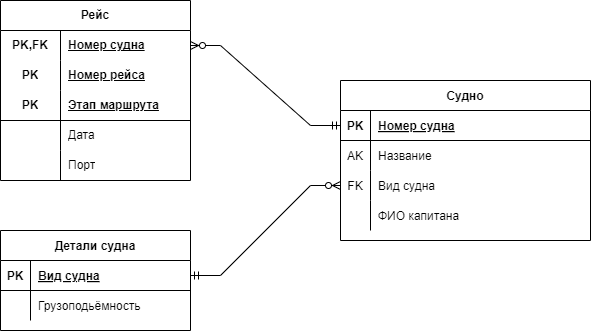

The diagram above was exported from draw.io. Its source (the exported page's mxGraphModel, read from the mxfile embedded in the PNG):
<mxGraphModel dx="1338" dy="828" grid="1" gridSize="10" guides="1" tooltips="1" connect="1" arrows="1" fold="1" page="1" pageScale="1" pageWidth="850" pageHeight="1100" math="0" shadow="0" extFonts="Permanent Marker^https://fonts.googleapis.com/css?family=Permanent+Marker">
  <root>
    <mxCell id="0" />
    <mxCell id="1" parent="0" />
    <mxCell id="ffb_9wgyokFleBMDdoG3-15" value="Судно" style="shape=table;startSize=30;container=1;collapsible=1;childLayout=tableLayout;fixedRows=1;rowLines=0;fontStyle=1;align=center;resizeLast=1;" parent="1" vertex="1">
      <mxGeometry x="460" y="160" width="250" height="160" as="geometry" />
    </mxCell>
    <mxCell id="ffb_9wgyokFleBMDdoG3-16" value="" style="shape=partialRectangle;collapsible=0;dropTarget=0;pointerEvents=0;fillColor=none;points=[[0,0.5],[1,0.5]];portConstraint=eastwest;top=0;left=0;right=0;bottom=1;" parent="ffb_9wgyokFleBMDdoG3-15" vertex="1">
      <mxGeometry y="30" width="250" height="30" as="geometry" />
    </mxCell>
    <mxCell id="ffb_9wgyokFleBMDdoG3-17" value="PK" style="shape=partialRectangle;overflow=hidden;connectable=0;fillColor=none;top=0;left=0;bottom=0;right=0;fontStyle=1;" parent="ffb_9wgyokFleBMDdoG3-16" vertex="1">
      <mxGeometry width="30" height="30" as="geometry">
        <mxRectangle width="30" height="30" as="alternateBounds" />
      </mxGeometry>
    </mxCell>
    <mxCell id="ffb_9wgyokFleBMDdoG3-18" value="Номер судна" style="shape=partialRectangle;overflow=hidden;connectable=0;fillColor=none;top=0;left=0;bottom=0;right=0;align=left;spacingLeft=6;fontStyle=5;" parent="ffb_9wgyokFleBMDdoG3-16" vertex="1">
      <mxGeometry x="30" width="220" height="30" as="geometry">
        <mxRectangle width="220" height="30" as="alternateBounds" />
      </mxGeometry>
    </mxCell>
    <mxCell id="ffb_9wgyokFleBMDdoG3-19" value="" style="shape=partialRectangle;collapsible=0;dropTarget=0;pointerEvents=0;fillColor=none;points=[[0,0.5],[1,0.5]];portConstraint=eastwest;top=0;left=0;right=0;bottom=0;" parent="ffb_9wgyokFleBMDdoG3-15" vertex="1">
      <mxGeometry y="60" width="250" height="30" as="geometry" />
    </mxCell>
    <mxCell id="ffb_9wgyokFleBMDdoG3-20" value="AK" style="shape=partialRectangle;overflow=hidden;connectable=0;fillColor=none;top=0;left=0;bottom=0;right=0;" parent="ffb_9wgyokFleBMDdoG3-19" vertex="1">
      <mxGeometry width="30" height="30" as="geometry">
        <mxRectangle width="30" height="30" as="alternateBounds" />
      </mxGeometry>
    </mxCell>
    <mxCell id="ffb_9wgyokFleBMDdoG3-21" value="Название" style="shape=partialRectangle;overflow=hidden;connectable=0;fillColor=none;top=0;left=0;bottom=0;right=0;align=left;spacingLeft=6;" parent="ffb_9wgyokFleBMDdoG3-19" vertex="1">
      <mxGeometry x="30" width="220" height="30" as="geometry">
        <mxRectangle width="220" height="30" as="alternateBounds" />
      </mxGeometry>
    </mxCell>
    <mxCell id="ffb_9wgyokFleBMDdoG3-22" style="shape=partialRectangle;collapsible=0;dropTarget=0;pointerEvents=0;fillColor=none;points=[[0,0.5],[1,0.5]];portConstraint=eastwest;top=0;left=0;right=0;bottom=0;" parent="ffb_9wgyokFleBMDdoG3-15" vertex="1">
      <mxGeometry y="90" width="250" height="30" as="geometry" />
    </mxCell>
    <mxCell id="ffb_9wgyokFleBMDdoG3-23" value="FK" style="shape=partialRectangle;overflow=hidden;connectable=0;fillColor=none;top=0;left=0;bottom=0;right=0;" parent="ffb_9wgyokFleBMDdoG3-22" vertex="1">
      <mxGeometry width="30" height="30" as="geometry">
        <mxRectangle width="30" height="30" as="alternateBounds" />
      </mxGeometry>
    </mxCell>
    <mxCell id="ffb_9wgyokFleBMDdoG3-24" value="Вид судна" style="shape=partialRectangle;overflow=hidden;connectable=0;fillColor=none;top=0;left=0;bottom=0;right=0;align=left;spacingLeft=6;" parent="ffb_9wgyokFleBMDdoG3-22" vertex="1">
      <mxGeometry x="30" width="220" height="30" as="geometry">
        <mxRectangle width="220" height="30" as="alternateBounds" />
      </mxGeometry>
    </mxCell>
    <mxCell id="ffb_9wgyokFleBMDdoG3-28" style="shape=partialRectangle;collapsible=0;dropTarget=0;pointerEvents=0;fillColor=none;points=[[0,0.5],[1,0.5]];portConstraint=eastwest;top=0;left=0;right=0;bottom=0;" parent="ffb_9wgyokFleBMDdoG3-15" vertex="1">
      <mxGeometry y="120" width="250" height="30" as="geometry" />
    </mxCell>
    <mxCell id="ffb_9wgyokFleBMDdoG3-29" style="shape=partialRectangle;overflow=hidden;connectable=0;fillColor=none;top=0;left=0;bottom=0;right=0;" parent="ffb_9wgyokFleBMDdoG3-28" vertex="1">
      <mxGeometry width="30" height="30" as="geometry">
        <mxRectangle width="30" height="30" as="alternateBounds" />
      </mxGeometry>
    </mxCell>
    <mxCell id="ffb_9wgyokFleBMDdoG3-30" value="ФИО капитана" style="shape=partialRectangle;overflow=hidden;connectable=0;fillColor=none;top=0;left=0;bottom=0;right=0;align=left;spacingLeft=6;" parent="ffb_9wgyokFleBMDdoG3-28" vertex="1">
      <mxGeometry x="30" width="220" height="30" as="geometry">
        <mxRectangle width="220" height="30" as="alternateBounds" />
      </mxGeometry>
    </mxCell>
    <mxCell id="ffb_9wgyokFleBMDdoG3-32" value="" style="edgeStyle=entityRelationEdgeStyle;fontSize=12;html=1;endArrow=ERzeroToMany;startArrow=ERmandOne;rounded=0;exitX=0;exitY=0.5;exitDx=0;exitDy=0;entryX=1;entryY=0.5;entryDx=0;entryDy=0;" parent="1" source="ffb_9wgyokFleBMDdoG3-16" target="Jyh2TIhvjSgjVQM6CpUp-2" edge="1">
      <mxGeometry width="100" height="100" relative="1" as="geometry">
        <mxPoint x="380" y="290" as="sourcePoint" />
        <mxPoint x="370" y="125" as="targetPoint" />
      </mxGeometry>
    </mxCell>
    <mxCell id="ffb_9wgyokFleBMDdoG3-62" value="Детали судна" style="shape=table;startSize=30;container=1;collapsible=1;childLayout=tableLayout;fixedRows=1;rowLines=0;fontStyle=1;align=center;resizeLast=1;" parent="1" vertex="1">
      <mxGeometry x="120" y="310" width="190" height="100" as="geometry" />
    </mxCell>
    <mxCell id="ffb_9wgyokFleBMDdoG3-63" value="" style="shape=partialRectangle;collapsible=0;dropTarget=0;pointerEvents=0;fillColor=none;points=[[0,0.5],[1,0.5]];portConstraint=eastwest;top=0;left=0;right=0;bottom=1;" parent="ffb_9wgyokFleBMDdoG3-62" vertex="1">
      <mxGeometry y="30" width="190" height="30" as="geometry" />
    </mxCell>
    <mxCell id="ffb_9wgyokFleBMDdoG3-64" value="PK" style="shape=partialRectangle;overflow=hidden;connectable=0;fillColor=none;top=0;left=0;bottom=0;right=0;fontStyle=1;" parent="ffb_9wgyokFleBMDdoG3-63" vertex="1">
      <mxGeometry width="30" height="30" as="geometry">
        <mxRectangle width="30" height="30" as="alternateBounds" />
      </mxGeometry>
    </mxCell>
    <mxCell id="ffb_9wgyokFleBMDdoG3-65" value="Вид судна" style="shape=partialRectangle;overflow=hidden;connectable=0;fillColor=none;top=0;left=0;bottom=0;right=0;align=left;spacingLeft=6;fontStyle=5;" parent="ffb_9wgyokFleBMDdoG3-63" vertex="1">
      <mxGeometry x="30" width="160" height="30" as="geometry">
        <mxRectangle width="160" height="30" as="alternateBounds" />
      </mxGeometry>
    </mxCell>
    <mxCell id="ffb_9wgyokFleBMDdoG3-66" value="" style="shape=partialRectangle;collapsible=0;dropTarget=0;pointerEvents=0;fillColor=none;points=[[0,0.5],[1,0.5]];portConstraint=eastwest;top=0;left=0;right=0;bottom=0;" parent="ffb_9wgyokFleBMDdoG3-62" vertex="1">
      <mxGeometry y="60" width="190" height="30" as="geometry" />
    </mxCell>
    <mxCell id="ffb_9wgyokFleBMDdoG3-67" value="" style="shape=partialRectangle;overflow=hidden;connectable=0;fillColor=none;top=0;left=0;bottom=0;right=0;" parent="ffb_9wgyokFleBMDdoG3-66" vertex="1">
      <mxGeometry width="30" height="30" as="geometry">
        <mxRectangle width="30" height="30" as="alternateBounds" />
      </mxGeometry>
    </mxCell>
    <mxCell id="ffb_9wgyokFleBMDdoG3-68" value="Грузоподьёмность" style="shape=partialRectangle;overflow=hidden;connectable=0;fillColor=none;top=0;left=0;bottom=0;right=0;align=left;spacingLeft=6;" parent="ffb_9wgyokFleBMDdoG3-66" vertex="1">
      <mxGeometry x="30" width="160" height="30" as="geometry">
        <mxRectangle width="160" height="30" as="alternateBounds" />
      </mxGeometry>
    </mxCell>
    <mxCell id="ffb_9wgyokFleBMDdoG3-81" value="" style="edgeStyle=entityRelationEdgeStyle;fontSize=12;html=1;endArrow=ERzeroToMany;startArrow=ERmandOne;rounded=0;entryX=0;entryY=0.5;entryDx=0;entryDy=0;exitX=1;exitY=0.5;exitDx=0;exitDy=0;" parent="1" source="ffb_9wgyokFleBMDdoG3-63" target="ffb_9wgyokFleBMDdoG3-22" edge="1">
      <mxGeometry width="100" height="100" relative="1" as="geometry">
        <mxPoint x="350" y="280" as="sourcePoint" />
        <mxPoint x="370" y="215" as="targetPoint" />
        <Array as="points">
          <mxPoint x="340" y="320" />
          <mxPoint x="440" y="190" />
        </Array>
      </mxGeometry>
    </mxCell>
    <mxCell id="Jyh2TIhvjSgjVQM6CpUp-1" value="Рейс" style="shape=table;startSize=30;container=1;collapsible=1;childLayout=tableLayout;fixedRows=1;rowLines=0;fontStyle=1;align=center;resizeLast=1;html=1;whiteSpace=wrap;" parent="1" vertex="1">
      <mxGeometry x="120" y="80" width="190" height="180" as="geometry" />
    </mxCell>
    <mxCell id="Jyh2TIhvjSgjVQM6CpUp-2" value="" style="shape=tableRow;horizontal=0;startSize=0;swimlaneHead=0;swimlaneBody=0;fillColor=none;collapsible=0;dropTarget=0;points=[[0,0.5],[1,0.5]];portConstraint=eastwest;top=0;left=0;right=0;bottom=0;html=1;" parent="Jyh2TIhvjSgjVQM6CpUp-1" vertex="1">
      <mxGeometry y="30" width="190" height="30" as="geometry" />
    </mxCell>
    <mxCell id="Jyh2TIhvjSgjVQM6CpUp-3" value="PK,FK" style="shape=partialRectangle;connectable=0;fillColor=none;top=0;left=0;bottom=0;right=0;fontStyle=1;overflow=hidden;html=1;whiteSpace=wrap;" parent="Jyh2TIhvjSgjVQM6CpUp-2" vertex="1">
      <mxGeometry width="60" height="30" as="geometry">
        <mxRectangle width="60" height="30" as="alternateBounds" />
      </mxGeometry>
    </mxCell>
    <mxCell id="Jyh2TIhvjSgjVQM6CpUp-4" value="Номер судна" style="shape=partialRectangle;connectable=0;fillColor=none;top=0;left=0;bottom=0;right=0;align=left;spacingLeft=6;fontStyle=5;overflow=hidden;html=1;whiteSpace=wrap;" parent="Jyh2TIhvjSgjVQM6CpUp-2" vertex="1">
      <mxGeometry x="60" width="130" height="30" as="geometry">
        <mxRectangle width="130" height="30" as="alternateBounds" />
      </mxGeometry>
    </mxCell>
    <mxCell id="Jyh2TIhvjSgjVQM6CpUp-17" value="" style="shape=tableRow;horizontal=0;startSize=0;swimlaneHead=0;swimlaneBody=0;fillColor=none;collapsible=0;dropTarget=0;points=[[0,0.5],[1,0.5]];portConstraint=eastwest;top=0;left=0;right=0;bottom=0;html=1;" parent="Jyh2TIhvjSgjVQM6CpUp-1" vertex="1">
      <mxGeometry y="60" width="190" height="30" as="geometry" />
    </mxCell>
    <mxCell id="Jyh2TIhvjSgjVQM6CpUp-18" value="PK" style="shape=partialRectangle;connectable=0;fillColor=none;top=0;left=0;bottom=0;right=0;fontStyle=1;overflow=hidden;html=1;whiteSpace=wrap;" parent="Jyh2TIhvjSgjVQM6CpUp-17" vertex="1">
      <mxGeometry width="60" height="30" as="geometry">
        <mxRectangle width="60" height="30" as="alternateBounds" />
      </mxGeometry>
    </mxCell>
    <mxCell id="Jyh2TIhvjSgjVQM6CpUp-19" value="Номер рейса" style="shape=partialRectangle;connectable=0;fillColor=none;top=0;left=0;bottom=0;right=0;align=left;spacingLeft=6;fontStyle=5;overflow=hidden;html=1;whiteSpace=wrap;" parent="Jyh2TIhvjSgjVQM6CpUp-17" vertex="1">
      <mxGeometry x="60" width="130" height="30" as="geometry">
        <mxRectangle width="130" height="30" as="alternateBounds" />
      </mxGeometry>
    </mxCell>
    <mxCell id="Jyh2TIhvjSgjVQM6CpUp-5" value="" style="shape=tableRow;horizontal=0;startSize=0;swimlaneHead=0;swimlaneBody=0;fillColor=none;collapsible=0;dropTarget=0;points=[[0,0.5],[1,0.5]];portConstraint=eastwest;top=0;left=0;right=0;bottom=1;html=1;" parent="Jyh2TIhvjSgjVQM6CpUp-1" vertex="1">
      <mxGeometry y="90" width="190" height="30" as="geometry" />
    </mxCell>
    <mxCell id="Jyh2TIhvjSgjVQM6CpUp-6" value="PK" style="shape=partialRectangle;connectable=0;fillColor=none;top=0;left=0;bottom=0;right=0;fontStyle=1;overflow=hidden;html=1;whiteSpace=wrap;" parent="Jyh2TIhvjSgjVQM6CpUp-5" vertex="1">
      <mxGeometry width="60" height="30" as="geometry">
        <mxRectangle width="60" height="30" as="alternateBounds" />
      </mxGeometry>
    </mxCell>
    <mxCell id="Jyh2TIhvjSgjVQM6CpUp-7" value="Этап маршрута" style="shape=partialRectangle;connectable=0;fillColor=none;top=0;left=0;bottom=0;right=0;align=left;spacingLeft=6;fontStyle=5;overflow=hidden;html=1;whiteSpace=wrap;" parent="Jyh2TIhvjSgjVQM6CpUp-5" vertex="1">
      <mxGeometry x="60" width="130" height="30" as="geometry">
        <mxRectangle width="130" height="30" as="alternateBounds" />
      </mxGeometry>
    </mxCell>
    <mxCell id="Jyh2TIhvjSgjVQM6CpUp-8" value="" style="shape=tableRow;horizontal=0;startSize=0;swimlaneHead=0;swimlaneBody=0;fillColor=none;collapsible=0;dropTarget=0;points=[[0,0.5],[1,0.5]];portConstraint=eastwest;top=0;left=0;right=0;bottom=0;html=1;" parent="Jyh2TIhvjSgjVQM6CpUp-1" vertex="1">
      <mxGeometry y="120" width="190" height="30" as="geometry" />
    </mxCell>
    <mxCell id="Jyh2TIhvjSgjVQM6CpUp-9" value="" style="shape=partialRectangle;connectable=0;fillColor=none;top=0;left=0;bottom=0;right=0;editable=1;overflow=hidden;html=1;whiteSpace=wrap;" parent="Jyh2TIhvjSgjVQM6CpUp-8" vertex="1">
      <mxGeometry width="60" height="30" as="geometry">
        <mxRectangle width="60" height="30" as="alternateBounds" />
      </mxGeometry>
    </mxCell>
    <mxCell id="Jyh2TIhvjSgjVQM6CpUp-10" value="Дата" style="shape=partialRectangle;connectable=0;fillColor=none;top=0;left=0;bottom=0;right=0;align=left;spacingLeft=6;overflow=hidden;html=1;whiteSpace=wrap;" parent="Jyh2TIhvjSgjVQM6CpUp-8" vertex="1">
      <mxGeometry x="60" width="130" height="30" as="geometry">
        <mxRectangle width="130" height="30" as="alternateBounds" />
      </mxGeometry>
    </mxCell>
    <mxCell id="Jyh2TIhvjSgjVQM6CpUp-11" value="" style="shape=tableRow;horizontal=0;startSize=0;swimlaneHead=0;swimlaneBody=0;fillColor=none;collapsible=0;dropTarget=0;points=[[0,0.5],[1,0.5]];portConstraint=eastwest;top=0;left=0;right=0;bottom=0;html=1;" parent="Jyh2TIhvjSgjVQM6CpUp-1" vertex="1">
      <mxGeometry y="150" width="190" height="30" as="geometry" />
    </mxCell>
    <mxCell id="Jyh2TIhvjSgjVQM6CpUp-12" value="" style="shape=partialRectangle;connectable=0;fillColor=none;top=0;left=0;bottom=0;right=0;editable=1;overflow=hidden;html=1;whiteSpace=wrap;" parent="Jyh2TIhvjSgjVQM6CpUp-11" vertex="1">
      <mxGeometry width="60" height="30" as="geometry">
        <mxRectangle width="60" height="30" as="alternateBounds" />
      </mxGeometry>
    </mxCell>
    <mxCell id="Jyh2TIhvjSgjVQM6CpUp-13" value="Порт" style="shape=partialRectangle;connectable=0;fillColor=none;top=0;left=0;bottom=0;right=0;align=left;spacingLeft=6;overflow=hidden;html=1;whiteSpace=wrap;" parent="Jyh2TIhvjSgjVQM6CpUp-11" vertex="1">
      <mxGeometry x="60" width="130" height="30" as="geometry">
        <mxRectangle width="130" height="30" as="alternateBounds" />
      </mxGeometry>
    </mxCell>
  </root>
</mxGraphModel>